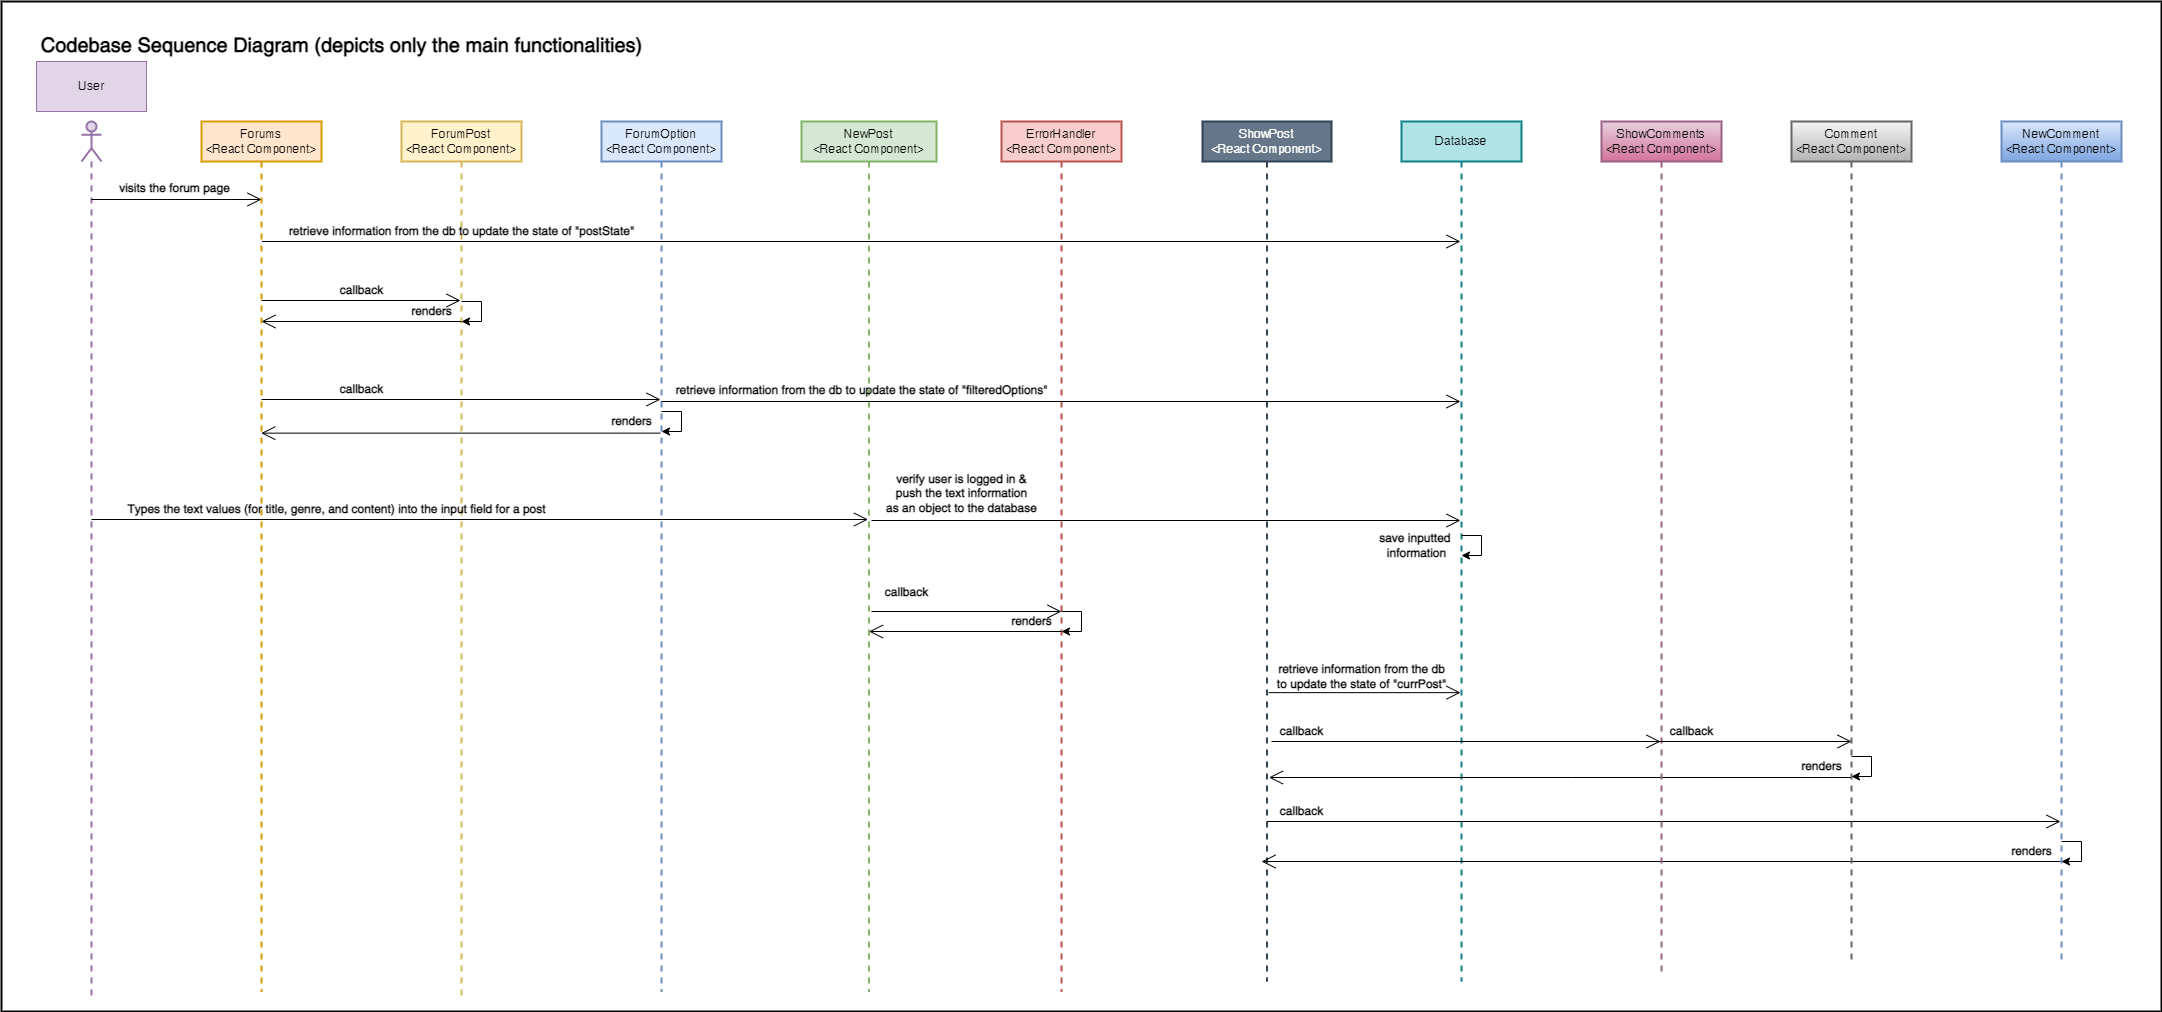

The diagram above was exported from draw.io. Its source (the exported page's mxGraphModel, read from the mxfile embedded in the PNG):
<mxGraphModel dx="2313" dy="2617" grid="1" gridSize="10" guides="1" tooltips="1" connect="1" arrows="1" fold="1" page="1" pageScale="1" pageWidth="827" pageHeight="1169" math="0" shadow="0">
  <root>
    <mxCell id="0" />
    <mxCell id="1" parent="0" />
    <mxCell id="DS-uzHq9X-0v995Fcxlz-87" value="" style="rounded=0;whiteSpace=wrap;html=1;fontSize=20;strokeWidth=2;" vertex="1" parent="1">
      <mxGeometry x="40" y="-80" width="2160" height="1010" as="geometry" />
    </mxCell>
    <mxCell id="DS-uzHq9X-0v995Fcxlz-1" value="" style="shape=umlLifeline;participant=umlActor;perimeter=lifelinePerimeter;whiteSpace=wrap;html=1;container=1;collapsible=0;recursiveResize=0;verticalAlign=top;spacingTop=36;outlineConnect=0;fillColor=#e1d5e7;strokeColor=#9673a6;strokeWidth=2;" vertex="1" parent="1">
      <mxGeometry x="120" y="40" width="20" height="880" as="geometry" />
    </mxCell>
    <mxCell id="DS-uzHq9X-0v995Fcxlz-2" value="User" style="html=1;fillColor=#e1d5e7;strokeColor=#9673a6;" vertex="1" parent="1">
      <mxGeometry x="75" y="-20" width="110" height="50" as="geometry" />
    </mxCell>
    <mxCell id="DS-uzHq9X-0v995Fcxlz-3" value="Forums&lt;br&gt;&amp;lt;React Component&amp;gt;" style="shape=umlLifeline;perimeter=lifelinePerimeter;whiteSpace=wrap;html=1;container=1;collapsible=0;recursiveResize=0;outlineConnect=0;fillColor=#ffe6cc;strokeColor=#d79b00;strokeWidth=2;" vertex="1" parent="1">
      <mxGeometry x="240" y="40" width="120" height="870" as="geometry" />
    </mxCell>
    <mxCell id="DS-uzHq9X-0v995Fcxlz-4" value="ForumPost&lt;br&gt;&amp;lt;React Component&amp;gt;" style="shape=umlLifeline;perimeter=lifelinePerimeter;whiteSpace=wrap;html=1;container=1;collapsible=0;recursiveResize=0;outlineConnect=0;fillColor=#fff2cc;strokeColor=#d6b656;strokeWidth=2;" vertex="1" parent="1">
      <mxGeometry x="440" y="40" width="120" height="880" as="geometry" />
    </mxCell>
    <mxCell id="DS-uzHq9X-0v995Fcxlz-28" value="" style="endArrow=open;endFill=1;endSize=12;html=1;rounded=0;" edge="1" parent="DS-uzHq9X-0v995Fcxlz-4" target="DS-uzHq9X-0v995Fcxlz-41">
      <mxGeometry width="160" relative="1" as="geometry">
        <mxPoint x="-139.5" y="120" as="sourcePoint" />
        <mxPoint x="59.5" y="120" as="targetPoint" />
      </mxGeometry>
    </mxCell>
    <mxCell id="DS-uzHq9X-0v995Fcxlz-29" value="retrieve information from the db to update the state of &quot;postState&quot;" style="text;html=1;align=center;verticalAlign=middle;resizable=0;points=[];autosize=1;strokeColor=none;fillColor=none;fontStyle=1" vertex="1" parent="DS-uzHq9X-0v995Fcxlz-4">
      <mxGeometry x="-120" y="100" width="360" height="20" as="geometry" />
    </mxCell>
    <mxCell id="DS-uzHq9X-0v995Fcxlz-30" value="renders" style="text;html=1;align=center;verticalAlign=middle;resizable=0;points=[];autosize=1;strokeColor=none;fillColor=none;fontStyle=1" vertex="1" parent="DS-uzHq9X-0v995Fcxlz-4">
      <mxGeometry y="180" width="60" height="20" as="geometry" />
    </mxCell>
    <mxCell id="DS-uzHq9X-0v995Fcxlz-34" style="edgeStyle=orthogonalEdgeStyle;rounded=0;orthogonalLoop=1;jettySize=auto;html=1;" edge="1" parent="DS-uzHq9X-0v995Fcxlz-4" source="DS-uzHq9X-0v995Fcxlz-30" target="DS-uzHq9X-0v995Fcxlz-30">
      <mxGeometry relative="1" as="geometry" />
    </mxCell>
    <mxCell id="DS-uzHq9X-0v995Fcxlz-5" value="ForumOption&lt;br&gt;&amp;lt;React Component&amp;gt;" style="shape=umlLifeline;perimeter=lifelinePerimeter;whiteSpace=wrap;html=1;container=1;collapsible=0;recursiveResize=0;outlineConnect=0;fillColor=#dae8fc;strokeColor=#6c8ebf;strokeWidth=2;" vertex="1" parent="1">
      <mxGeometry x="640" y="40" width="120" height="870" as="geometry" />
    </mxCell>
    <mxCell id="DS-uzHq9X-0v995Fcxlz-35" value="renders" style="text;html=1;align=center;verticalAlign=middle;resizable=0;points=[];autosize=1;strokeColor=none;fillColor=none;fontStyle=1" vertex="1" parent="DS-uzHq9X-0v995Fcxlz-5">
      <mxGeometry y="290" width="60" height="20" as="geometry" />
    </mxCell>
    <mxCell id="DS-uzHq9X-0v995Fcxlz-38" style="edgeStyle=orthogonalEdgeStyle;rounded=0;orthogonalLoop=1;jettySize=auto;html=1;" edge="1" parent="DS-uzHq9X-0v995Fcxlz-5" source="DS-uzHq9X-0v995Fcxlz-35" target="DS-uzHq9X-0v995Fcxlz-35">
      <mxGeometry relative="1" as="geometry" />
    </mxCell>
    <mxCell id="DS-uzHq9X-0v995Fcxlz-6" value="" style="endArrow=open;endFill=1;endSize=12;html=1;rounded=0;" edge="1" parent="1" source="DS-uzHq9X-0v995Fcxlz-1">
      <mxGeometry width="160" relative="1" as="geometry">
        <mxPoint x="160" y="118" as="sourcePoint" />
        <mxPoint x="300" y="118" as="targetPoint" />
      </mxGeometry>
    </mxCell>
    <mxCell id="DS-uzHq9X-0v995Fcxlz-7" value="" style="endArrow=open;endFill=1;endSize=12;html=1;rounded=0;" edge="1" parent="1">
      <mxGeometry width="160" relative="1" as="geometry">
        <mxPoint x="300" y="219" as="sourcePoint" />
        <mxPoint x="499" y="219" as="targetPoint" />
      </mxGeometry>
    </mxCell>
    <mxCell id="DS-uzHq9X-0v995Fcxlz-8" value="" style="endArrow=open;endFill=1;endSize=12;html=1;rounded=0;" edge="1" parent="1">
      <mxGeometry width="160" relative="1" as="geometry">
        <mxPoint x="300" y="318" as="sourcePoint" />
        <mxPoint x="699" y="318" as="targetPoint" />
      </mxGeometry>
    </mxCell>
    <mxCell id="DS-uzHq9X-0v995Fcxlz-9" value="callback" style="text;html=1;align=center;verticalAlign=middle;resizable=0;points=[];autosize=1;strokeColor=none;fillColor=none;fontStyle=1" vertex="1" parent="1">
      <mxGeometry x="370" y="199" width="60" height="20" as="geometry" />
    </mxCell>
    <mxCell id="DS-uzHq9X-0v995Fcxlz-10" value="callback" style="text;html=1;align=center;verticalAlign=middle;resizable=0;points=[];autosize=1;strokeColor=none;fillColor=none;fontStyle=1" vertex="1" parent="1">
      <mxGeometry x="370" y="298" width="60" height="20" as="geometry" />
    </mxCell>
    <mxCell id="DS-uzHq9X-0v995Fcxlz-11" value="visits the forum page" style="text;html=1;align=center;verticalAlign=middle;resizable=0;points=[];autosize=1;strokeColor=none;fillColor=none;fontStyle=1" vertex="1" parent="1">
      <mxGeometry x="148" y="97" width="130" height="20" as="geometry" />
    </mxCell>
    <mxCell id="DS-uzHq9X-0v995Fcxlz-13" value="NewPost&lt;br&gt;&amp;lt;React Component&amp;gt;" style="shape=umlLifeline;perimeter=lifelinePerimeter;whiteSpace=wrap;html=1;container=1;collapsible=0;recursiveResize=0;outlineConnect=0;fillColor=#d5e8d4;strokeColor=#82b366;strokeWidth=2;" vertex="1" parent="1">
      <mxGeometry x="840" y="40" width="135" height="870" as="geometry" />
    </mxCell>
    <mxCell id="DS-uzHq9X-0v995Fcxlz-42" value="callback" style="text;html=1;align=center;verticalAlign=middle;resizable=0;points=[];autosize=1;strokeColor=none;fillColor=none;fontStyle=1" vertex="1" parent="DS-uzHq9X-0v995Fcxlz-13">
      <mxGeometry x="75" y="461" width="60" height="20" as="geometry" />
    </mxCell>
    <mxCell id="DS-uzHq9X-0v995Fcxlz-14" value="ErrorHandler&lt;br&gt;&amp;lt;React Component&amp;gt;" style="shape=umlLifeline;perimeter=lifelinePerimeter;whiteSpace=wrap;html=1;container=1;collapsible=0;recursiveResize=0;outlineConnect=0;fillColor=#f8cecc;strokeColor=#b85450;strokeWidth=2;" vertex="1" parent="1">
      <mxGeometry x="1040" y="40" width="120" height="870" as="geometry" />
    </mxCell>
    <mxCell id="DS-uzHq9X-0v995Fcxlz-18" value="" style="endArrow=open;endFill=1;endSize=12;html=1;rounded=0;" edge="1" parent="DS-uzHq9X-0v995Fcxlz-14" target="DS-uzHq9X-0v995Fcxlz-41">
      <mxGeometry width="160" relative="1" as="geometry">
        <mxPoint x="-130" y="399" as="sourcePoint" />
        <mxPoint x="60" y="399" as="targetPoint" />
      </mxGeometry>
    </mxCell>
    <mxCell id="DS-uzHq9X-0v995Fcxlz-39" value="" style="endArrow=open;endFill=1;endSize=12;html=1;rounded=0;" edge="1" parent="DS-uzHq9X-0v995Fcxlz-14" target="DS-uzHq9X-0v995Fcxlz-41">
      <mxGeometry width="160" relative="1" as="geometry">
        <mxPoint x="-340" y="280" as="sourcePoint" />
        <mxPoint x="59" y="280" as="targetPoint" />
      </mxGeometry>
    </mxCell>
    <mxCell id="DS-uzHq9X-0v995Fcxlz-15" value="ShowPost&lt;br&gt;&amp;lt;React Component&amp;gt;" style="shape=umlLifeline;perimeter=lifelinePerimeter;whiteSpace=wrap;html=1;container=1;collapsible=0;recursiveResize=0;outlineConnect=0;fillColor=#647687;fontColor=#ffffff;strokeColor=#314354;strokeWidth=2;" vertex="1" parent="1">
      <mxGeometry x="1241" y="40" width="129" height="860" as="geometry" />
    </mxCell>
    <mxCell id="DS-uzHq9X-0v995Fcxlz-49" value="" style="endArrow=open;endFill=1;endSize=12;html=1;rounded=0;" edge="1" parent="DS-uzHq9X-0v995Fcxlz-15" target="DS-uzHq9X-0v995Fcxlz-13">
      <mxGeometry width="160" relative="1" as="geometry">
        <mxPoint x="-141" y="510" as="sourcePoint" />
        <mxPoint x="-326.0011111111111" y="510" as="targetPoint" />
      </mxGeometry>
    </mxCell>
    <mxCell id="DS-uzHq9X-0v995Fcxlz-52" style="edgeStyle=orthogonalEdgeStyle;rounded=0;orthogonalLoop=1;jettySize=auto;html=1;" edge="1" parent="DS-uzHq9X-0v995Fcxlz-15" source="DS-uzHq9X-0v995Fcxlz-51" target="DS-uzHq9X-0v995Fcxlz-51">
      <mxGeometry relative="1" as="geometry" />
    </mxCell>
    <mxCell id="DS-uzHq9X-0v995Fcxlz-51" value="renders" style="text;html=1;align=center;verticalAlign=middle;resizable=0;points=[];autosize=1;strokeColor=none;fillColor=none;fontStyle=1" vertex="1" parent="DS-uzHq9X-0v995Fcxlz-15">
      <mxGeometry x="-201" y="490" width="60" height="20" as="geometry" />
    </mxCell>
    <mxCell id="DS-uzHq9X-0v995Fcxlz-63" value="callback" style="text;html=1;align=center;verticalAlign=middle;resizable=0;points=[];autosize=1;strokeColor=none;fillColor=none;fontStyle=1" vertex="1" parent="DS-uzHq9X-0v995Fcxlz-15">
      <mxGeometry x="69" y="600" width="60" height="20" as="geometry" />
    </mxCell>
    <mxCell id="DS-uzHq9X-0v995Fcxlz-80" value="callback" style="text;html=1;align=center;verticalAlign=middle;resizable=0;points=[];autosize=1;strokeColor=none;fillColor=none;fontStyle=1" vertex="1" parent="DS-uzHq9X-0v995Fcxlz-15">
      <mxGeometry x="69" y="680" width="60" height="20" as="geometry" />
    </mxCell>
    <mxCell id="DS-uzHq9X-0v995Fcxlz-16" value="" style="endArrow=open;endFill=1;endSize=12;html=1;rounded=0;" edge="1" parent="1" target="DS-uzHq9X-0v995Fcxlz-13">
      <mxGeometry width="160" relative="1" as="geometry">
        <mxPoint x="130.00000000000023" y="438" as="sourcePoint" />
        <mxPoint x="899" y="438" as="targetPoint" />
      </mxGeometry>
    </mxCell>
    <mxCell id="DS-uzHq9X-0v995Fcxlz-20" value="verify user is logged in &amp;amp;&lt;br&gt;push the text information&lt;br&gt;as an object to the database" style="text;html=1;align=center;verticalAlign=middle;resizable=0;points=[];autosize=1;strokeColor=none;fillColor=none;fontStyle=1" vertex="1" parent="1">
      <mxGeometry x="915" y="387" width="170" height="50" as="geometry" />
    </mxCell>
    <mxCell id="DS-uzHq9X-0v995Fcxlz-17" value="Types the text values (for title, genre, and content) into the input field for a post" style="text;html=1;align=center;verticalAlign=middle;resizable=0;points=[];autosize=1;strokeColor=none;fillColor=none;fontStyle=1" vertex="1" parent="1">
      <mxGeometry x="160" y="418" width="430" height="20" as="geometry" />
    </mxCell>
    <mxCell id="DS-uzHq9X-0v995Fcxlz-40" value="retrieve information from the db to update the state of &quot;filteredOptions&quot;" style="text;html=1;align=center;verticalAlign=middle;resizable=0;points=[];autosize=1;strokeColor=none;fillColor=none;fontStyle=1" vertex="1" parent="1">
      <mxGeometry x="705" y="299" width="390" height="20" as="geometry" />
    </mxCell>
    <mxCell id="DS-uzHq9X-0v995Fcxlz-41" value="Database" style="shape=umlLifeline;perimeter=lifelinePerimeter;whiteSpace=wrap;html=1;container=1;collapsible=0;recursiveResize=0;outlineConnect=0;fillColor=#b0e3e6;strokeColor=#0e8088;strokeWidth=2;" vertex="1" parent="1">
      <mxGeometry x="1440" y="40" width="120" height="860" as="geometry" />
    </mxCell>
    <mxCell id="DS-uzHq9X-0v995Fcxlz-19" value="save inputted &lt;br&gt;information" style="text;html=1;align=center;verticalAlign=middle;resizable=0;points=[];autosize=1;strokeColor=none;fillColor=none;fontStyle=1" vertex="1" parent="DS-uzHq9X-0v995Fcxlz-41">
      <mxGeometry x="-30" y="409" width="90" height="30" as="geometry" />
    </mxCell>
    <mxCell id="DS-uzHq9X-0v995Fcxlz-26" style="edgeStyle=orthogonalEdgeStyle;rounded=0;orthogonalLoop=1;jettySize=auto;html=1;" edge="1" parent="DS-uzHq9X-0v995Fcxlz-41" source="DS-uzHq9X-0v995Fcxlz-19" target="DS-uzHq9X-0v995Fcxlz-19">
      <mxGeometry relative="1" as="geometry" />
    </mxCell>
    <mxCell id="DS-uzHq9X-0v995Fcxlz-74" value="" style="endArrow=open;endFill=1;endSize=12;html=1;rounded=0;exitX=1;exitY=0.667;exitDx=0;exitDy=0;exitPerimeter=0;" edge="1" parent="DS-uzHq9X-0v995Fcxlz-41">
      <mxGeometry width="160" relative="1" as="geometry">
        <mxPoint x="450" y="656.0100000000002" as="sourcePoint" />
        <mxPoint x="-132.55263157894734" y="656" as="targetPoint" />
        <Array as="points">
          <mxPoint x="170" y="656" />
        </Array>
      </mxGeometry>
    </mxCell>
    <mxCell id="DS-uzHq9X-0v995Fcxlz-79" value="" style="endArrow=open;endFill=1;endSize=12;html=1;rounded=0;" edge="1" parent="DS-uzHq9X-0v995Fcxlz-41" target="DS-uzHq9X-0v995Fcxlz-75">
      <mxGeometry width="160" relative="1" as="geometry">
        <mxPoint x="-134.5" y="700" as="sourcePoint" />
        <mxPoint x="254.5" y="700" as="targetPoint" />
      </mxGeometry>
    </mxCell>
    <mxCell id="DS-uzHq9X-0v995Fcxlz-81" value="" style="endArrow=open;endFill=1;endSize=12;html=1;rounded=0;" edge="1" parent="DS-uzHq9X-0v995Fcxlz-41" source="DS-uzHq9X-0v995Fcxlz-75">
      <mxGeometry width="160" relative="1" as="geometry">
        <mxPoint x="442.54999999999995" y="740.0100000000002" as="sourcePoint" />
        <mxPoint x="-140.002631578948" y="740" as="targetPoint" />
        <Array as="points">
          <mxPoint x="162.54999999999995" y="740" />
        </Array>
      </mxGeometry>
    </mxCell>
    <mxCell id="DS-uzHq9X-0v995Fcxlz-43" value="" style="endArrow=open;endFill=1;endSize=12;html=1;rounded=0;" edge="1" parent="1">
      <mxGeometry width="160" relative="1" as="geometry">
        <mxPoint x="910" y="530" as="sourcePoint" />
        <mxPoint x="1100" y="530" as="targetPoint" />
      </mxGeometry>
    </mxCell>
    <mxCell id="DS-uzHq9X-0v995Fcxlz-45" value="" style="endArrow=open;endFill=1;endSize=12;html=1;rounded=0;exitX=0.98;exitY=1.132;exitDx=0;exitDy=0;exitPerimeter=0;" edge="1" parent="1">
      <mxGeometry width="160" relative="1" as="geometry">
        <mxPoint x="698.8" y="351.6399999999999" as="sourcePoint" />
        <mxPoint x="299.82352941176464" y="351.6399999999999" as="targetPoint" />
      </mxGeometry>
    </mxCell>
    <mxCell id="DS-uzHq9X-0v995Fcxlz-46" value="" style="endArrow=open;endFill=1;endSize=12;html=1;rounded=0;" edge="1" parent="1">
      <mxGeometry width="160" relative="1" as="geometry">
        <mxPoint x="500" y="240" as="sourcePoint" />
        <mxPoint x="300" y="240" as="targetPoint" />
      </mxGeometry>
    </mxCell>
    <mxCell id="DS-uzHq9X-0v995Fcxlz-55" value="retrieve information from the db&lt;br&gt;to update the state of &quot;currPost&quot;" style="text;html=1;align=center;verticalAlign=middle;resizable=0;points=[];autosize=1;strokeColor=none;fillColor=none;fontStyle=1" vertex="1" parent="1">
      <mxGeometry x="1310" y="580" width="180" height="30" as="geometry" />
    </mxCell>
    <mxCell id="DS-uzHq9X-0v995Fcxlz-60" value="ShowComments&lt;br&gt;&amp;lt;React Component&amp;gt;" style="shape=umlLifeline;perimeter=lifelinePerimeter;whiteSpace=wrap;html=1;container=1;collapsible=0;recursiveResize=0;outlineConnect=0;strokeWidth=2;fillColor=#e6d0de;gradientColor=#d5739d;strokeColor=#996185;" vertex="1" parent="1">
      <mxGeometry x="1640" y="40" width="120" height="850" as="geometry" />
    </mxCell>
    <mxCell id="DS-uzHq9X-0v995Fcxlz-71" value="callback" style="text;html=1;align=center;verticalAlign=middle;resizable=0;points=[];autosize=1;strokeColor=none;fillColor=none;fontStyle=1" vertex="1" parent="DS-uzHq9X-0v995Fcxlz-60">
      <mxGeometry x="60" y="600" width="60" height="20" as="geometry" />
    </mxCell>
    <mxCell id="DS-uzHq9X-0v995Fcxlz-61" value="Comment&lt;br&gt;&amp;lt;React Component&amp;gt;" style="shape=umlLifeline;perimeter=lifelinePerimeter;whiteSpace=wrap;html=1;container=1;collapsible=0;recursiveResize=0;outlineConnect=0;strokeColor=#666666;strokeWidth=2;fillColor=#f5f5f5;gradientColor=#b3b3b3;" vertex="1" parent="1">
      <mxGeometry x="1830" y="40" width="120" height="840" as="geometry" />
    </mxCell>
    <mxCell id="DS-uzHq9X-0v995Fcxlz-64" value="" style="endArrow=open;endFill=1;endSize=12;html=1;rounded=0;" edge="1" parent="DS-uzHq9X-0v995Fcxlz-61">
      <mxGeometry width="160" relative="1" as="geometry">
        <mxPoint x="-134.5" y="620" as="sourcePoint" />
        <mxPoint x="60" y="620" as="targetPoint" />
      </mxGeometry>
    </mxCell>
    <mxCell id="DS-uzHq9X-0v995Fcxlz-72" value="renders" style="text;html=1;align=center;verticalAlign=middle;resizable=0;points=[];autosize=1;strokeColor=none;fillColor=none;fontStyle=1" vertex="1" parent="DS-uzHq9X-0v995Fcxlz-61">
      <mxGeometry y="635" width="60" height="20" as="geometry" />
    </mxCell>
    <mxCell id="DS-uzHq9X-0v995Fcxlz-73" style="edgeStyle=orthogonalEdgeStyle;rounded=0;orthogonalLoop=1;jettySize=auto;html=1;" edge="1" parent="DS-uzHq9X-0v995Fcxlz-61" source="DS-uzHq9X-0v995Fcxlz-72" target="DS-uzHq9X-0v995Fcxlz-72">
      <mxGeometry relative="1" as="geometry" />
    </mxCell>
    <mxCell id="DS-uzHq9X-0v995Fcxlz-62" value="" style="endArrow=open;endFill=1;endSize=12;html=1;rounded=0;" edge="1" parent="1" target="DS-uzHq9X-0v995Fcxlz-60">
      <mxGeometry width="160" relative="1" as="geometry">
        <mxPoint x="1310" y="660" as="sourcePoint" />
        <mxPoint x="1690" y="660" as="targetPoint" />
      </mxGeometry>
    </mxCell>
    <mxCell id="DS-uzHq9X-0v995Fcxlz-54" value="" style="endArrow=open;endFill=1;endSize=12;html=1;rounded=0;exitX=-0.015;exitY=1.038;exitDx=0;exitDy=0;exitPerimeter=0;" edge="1" parent="1" source="DS-uzHq9X-0v995Fcxlz-55" target="DS-uzHq9X-0v995Fcxlz-41">
      <mxGeometry width="160" relative="1" as="geometry">
        <mxPoint x="1310" y="610" as="sourcePoint" />
        <mxPoint x="1889" y="610" as="targetPoint" />
      </mxGeometry>
    </mxCell>
    <mxCell id="DS-uzHq9X-0v995Fcxlz-75" value="NewComment&lt;br&gt;&amp;lt;React Component&amp;gt;" style="shape=umlLifeline;perimeter=lifelinePerimeter;whiteSpace=wrap;html=1;container=1;collapsible=0;recursiveResize=0;outlineConnect=0;strokeColor=#6c8ebf;strokeWidth=2;fillColor=#dae8fc;gradientColor=#7ea6e0;" vertex="1" parent="1">
      <mxGeometry x="2040" y="40" width="120" height="840" as="geometry" />
    </mxCell>
    <mxCell id="DS-uzHq9X-0v995Fcxlz-84" value="renders" style="text;html=1;align=center;verticalAlign=middle;resizable=0;points=[];autosize=1;strokeColor=none;fillColor=none;fontStyle=1" vertex="1" parent="DS-uzHq9X-0v995Fcxlz-75">
      <mxGeometry y="720" width="60" height="20" as="geometry" />
    </mxCell>
    <mxCell id="DS-uzHq9X-0v995Fcxlz-85" style="edgeStyle=orthogonalEdgeStyle;rounded=0;orthogonalLoop=1;jettySize=auto;html=1;" edge="1" parent="DS-uzHq9X-0v995Fcxlz-75" source="DS-uzHq9X-0v995Fcxlz-84" target="DS-uzHq9X-0v995Fcxlz-84">
      <mxGeometry relative="1" as="geometry" />
    </mxCell>
    <mxCell id="DS-uzHq9X-0v995Fcxlz-86" value="&lt;font&gt;&lt;span style=&quot;font-size: 20px&quot;&gt;&lt;b&gt;Codebase Sequence Diagram (depicts only the main functionalities)&lt;/b&gt;&lt;/span&gt;&lt;/font&gt;" style="text;html=1;align=center;verticalAlign=middle;resizable=0;points=[];autosize=1;strokeColor=none;fillColor=none;" vertex="1" parent="1">
      <mxGeometry x="70" y="-47" width="620" height="20" as="geometry" />
    </mxCell>
  </root>
</mxGraphModel>